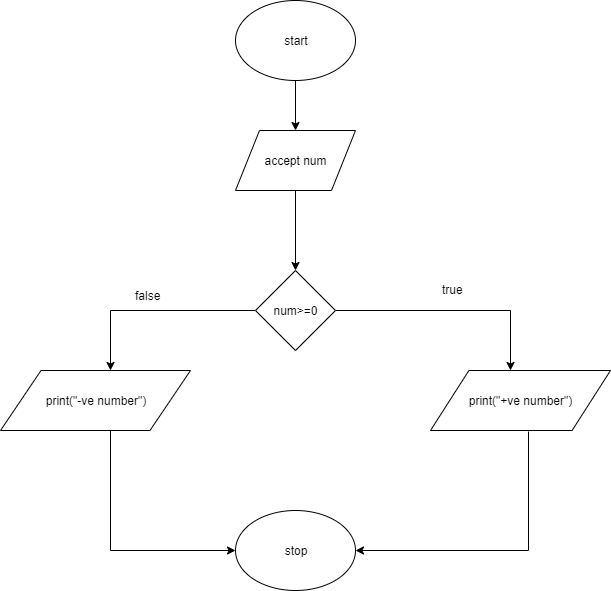

The diagram above was exported from draw.io. Its source (the exported page's mxGraphModel, read from the mxfile embedded in the PNG):
<mxGraphModel dx="1024" dy="378" grid="1" gridSize="10" guides="1" tooltips="1" connect="1" arrows="1" fold="1" page="1" pageScale="1" pageWidth="850" pageHeight="1100" math="0" shadow="0">
  <root>
    <mxCell id="SJpZh2777PoAouE4vKqt-0" />
    <mxCell id="SJpZh2777PoAouE4vKqt-1" parent="SJpZh2777PoAouE4vKqt-0" />
    <mxCell id="XUdJtyTZjpPZH37re9uw-2" value="" style="edgeStyle=orthogonalEdgeStyle;rounded=0;orthogonalLoop=1;jettySize=auto;html=1;" edge="1" parent="SJpZh2777PoAouE4vKqt-1" source="XUdJtyTZjpPZH37re9uw-0" target="XUdJtyTZjpPZH37re9uw-1">
      <mxGeometry relative="1" as="geometry" />
    </mxCell>
    <mxCell id="XUdJtyTZjpPZH37re9uw-0" value="start" style="ellipse;whiteSpace=wrap;html=1;" vertex="1" parent="SJpZh2777PoAouE4vKqt-1">
      <mxGeometry x="305" y="10" width="120" height="80" as="geometry" />
    </mxCell>
    <mxCell id="XUdJtyTZjpPZH37re9uw-4" value="" style="edgeStyle=orthogonalEdgeStyle;rounded=0;orthogonalLoop=1;jettySize=auto;html=1;" edge="1" parent="SJpZh2777PoAouE4vKqt-1" source="XUdJtyTZjpPZH37re9uw-1">
      <mxGeometry relative="1" as="geometry">
        <mxPoint x="365" y="280" as="targetPoint" />
      </mxGeometry>
    </mxCell>
    <mxCell id="XUdJtyTZjpPZH37re9uw-1" value="accept num" style="shape=parallelogram;perimeter=parallelogramPerimeter;whiteSpace=wrap;html=1;" vertex="1" parent="SJpZh2777PoAouE4vKqt-1">
      <mxGeometry x="305" y="140" width="120" height="60" as="geometry" />
    </mxCell>
    <mxCell id="XUdJtyTZjpPZH37re9uw-6" style="edgeStyle=orthogonalEdgeStyle;rounded=0;orthogonalLoop=1;jettySize=auto;html=1;" edge="1" parent="SJpZh2777PoAouE4vKqt-1" source="XUdJtyTZjpPZH37re9uw-5">
      <mxGeometry relative="1" as="geometry">
        <mxPoint x="580" y="380" as="targetPoint" />
      </mxGeometry>
    </mxCell>
    <mxCell id="XUdJtyTZjpPZH37re9uw-7" style="edgeStyle=orthogonalEdgeStyle;rounded=0;orthogonalLoop=1;jettySize=auto;html=1;exitX=0;exitY=0.5;exitDx=0;exitDy=0;" edge="1" parent="SJpZh2777PoAouE4vKqt-1" source="XUdJtyTZjpPZH37re9uw-5">
      <mxGeometry relative="1" as="geometry">
        <mxPoint x="180" y="380" as="targetPoint" />
      </mxGeometry>
    </mxCell>
    <mxCell id="XUdJtyTZjpPZH37re9uw-5" value="num&amp;gt;=0" style="rhombus;whiteSpace=wrap;html=1;" vertex="1" parent="SJpZh2777PoAouE4vKqt-1">
      <mxGeometry x="325" y="280" width="80" height="80" as="geometry" />
    </mxCell>
    <mxCell id="XUdJtyTZjpPZH37re9uw-9" value="true" style="text;html=1;resizable=0;points=[];autosize=1;align=left;verticalAlign=top;spacingTop=-4;" vertex="1" parent="SJpZh2777PoAouE4vKqt-1">
      <mxGeometry x="510" y="290" width="40" height="20" as="geometry" />
    </mxCell>
    <mxCell id="XUdJtyTZjpPZH37re9uw-14" style="edgeStyle=orthogonalEdgeStyle;rounded=0;orthogonalLoop=1;jettySize=auto;html=1;exitX=0.25;exitY=1;exitDx=0;exitDy=0;entryX=0;entryY=0.5;entryDx=0;entryDy=0;" edge="1" parent="SJpZh2777PoAouE4vKqt-1" source="XUdJtyTZjpPZH37re9uw-11" target="XUdJtyTZjpPZH37re9uw-13">
      <mxGeometry relative="1" as="geometry">
        <Array as="points">
          <mxPoint x="180" y="440" />
          <mxPoint x="180" y="560" />
        </Array>
      </mxGeometry>
    </mxCell>
    <mxCell id="XUdJtyTZjpPZH37re9uw-11" value="print(&quot;-ve number&quot;)" style="shape=parallelogram;perimeter=parallelogramPerimeter;whiteSpace=wrap;html=1;size=0.21333320813301282;" vertex="1" parent="SJpZh2777PoAouE4vKqt-1">
      <mxGeometry x="70" y="380" width="190" height="60" as="geometry" />
    </mxCell>
    <mxCell id="XUdJtyTZjpPZH37re9uw-21" style="edgeStyle=orthogonalEdgeStyle;rounded=0;orthogonalLoop=1;jettySize=auto;html=1;entryX=1;entryY=0.5;entryDx=0;entryDy=0;exitX=0.544;exitY=1.023;exitDx=0;exitDy=0;exitPerimeter=0;" edge="1" parent="SJpZh2777PoAouE4vKqt-1" source="XUdJtyTZjpPZH37re9uw-12" target="XUdJtyTZjpPZH37re9uw-13">
      <mxGeometry relative="1" as="geometry" />
    </mxCell>
    <mxCell id="XUdJtyTZjpPZH37re9uw-12" value="print(&quot;+ve number&quot;)" style="shape=parallelogram;perimeter=parallelogramPerimeter;whiteSpace=wrap;html=1;size=0.21333320813301282;" vertex="1" parent="SJpZh2777PoAouE4vKqt-1">
      <mxGeometry x="500" y="380" width="180" height="60" as="geometry" />
    </mxCell>
    <mxCell id="XUdJtyTZjpPZH37re9uw-13" value="stop" style="ellipse;whiteSpace=wrap;html=1;" vertex="1" parent="SJpZh2777PoAouE4vKqt-1">
      <mxGeometry x="305" y="520" width="120" height="80" as="geometry" />
    </mxCell>
    <mxCell id="4glv3JTRncp_GHyyRZqd-0" value="false" style="text;html=1;resizable=0;points=[];autosize=1;align=left;verticalAlign=top;spacingTop=-4;" vertex="1" parent="SJpZh2777PoAouE4vKqt-1">
      <mxGeometry x="203" y="296" width="40" height="20" as="geometry" />
    </mxCell>
  </root>
</mxGraphModel>